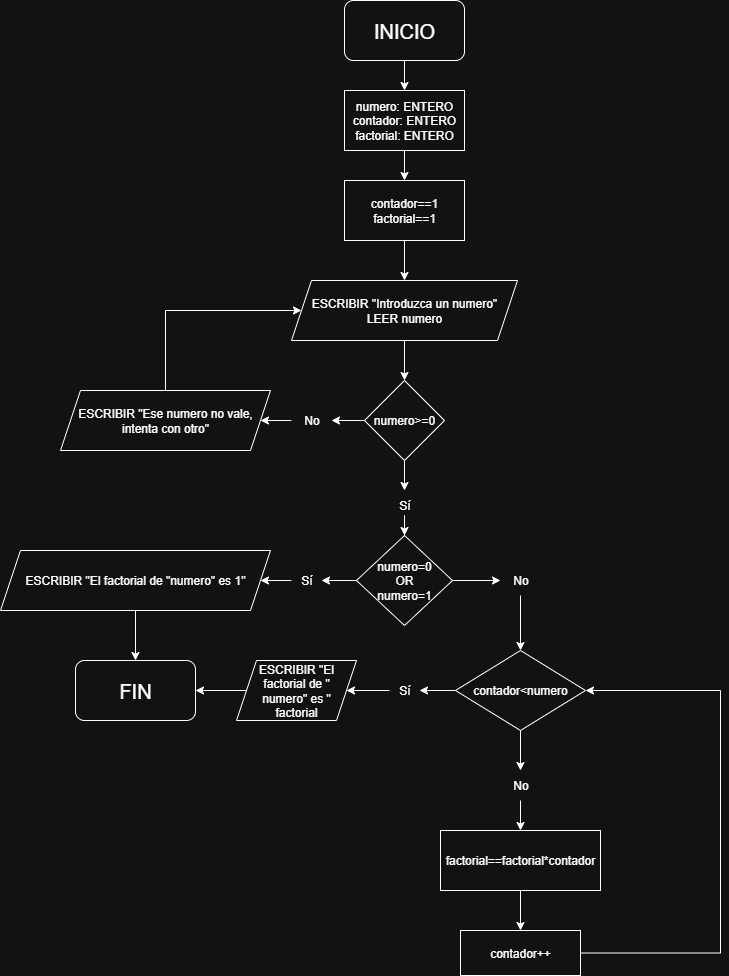

The diagram above was exported from draw.io. Its source (the exported page's mxGraphModel, read from the mxfile embedded in the PNG):
<mxGraphModel dx="872" dy="537" grid="0" gridSize="10" guides="1" tooltips="1" connect="1" arrows="1" fold="1" page="1" pageScale="1" pageWidth="827" pageHeight="1169" math="0" shadow="0">
  <root>
    <mxCell id="0" />
    <mxCell id="1" parent="0" />
    <mxCell id="tjA0Uf_vCEUinSVFqfAM-3" value="" style="edgeStyle=orthogonalEdgeStyle;rounded=0;orthogonalLoop=1;jettySize=auto;html=1;" parent="1" source="tjA0Uf_vCEUinSVFqfAM-1" target="tjA0Uf_vCEUinSVFqfAM-2" edge="1">
      <mxGeometry relative="1" as="geometry" />
    </mxCell>
    <mxCell id="tjA0Uf_vCEUinSVFqfAM-1" value="&lt;font style=&quot;font-size: 20px;&quot;&gt;INICIO&lt;/font&gt;" style="rounded=1;whiteSpace=wrap;html=1;" parent="1" vertex="1">
      <mxGeometry x="354" y="10" width="120" height="60" as="geometry" />
    </mxCell>
    <mxCell id="tjA0Uf_vCEUinSVFqfAM-34" value="" style="edgeStyle=orthogonalEdgeStyle;rounded=0;orthogonalLoop=1;jettySize=auto;html=1;" parent="1" source="tjA0Uf_vCEUinSVFqfAM-2" target="tjA0Uf_vCEUinSVFqfAM-33" edge="1">
      <mxGeometry relative="1" as="geometry" />
    </mxCell>
    <mxCell id="tjA0Uf_vCEUinSVFqfAM-2" value="numero: ENTERO&lt;div&gt;contador: ENTERO&lt;/div&gt;&lt;div&gt;factorial: ENTERO&lt;/div&gt;" style="rounded=0;whiteSpace=wrap;html=1;" parent="1" vertex="1">
      <mxGeometry x="354" y="100" width="120" height="60" as="geometry" />
    </mxCell>
    <mxCell id="tjA0Uf_vCEUinSVFqfAM-8" value="" style="edgeStyle=orthogonalEdgeStyle;rounded=0;orthogonalLoop=1;jettySize=auto;html=1;" parent="1" source="tjA0Uf_vCEUinSVFqfAM-4" target="tjA0Uf_vCEUinSVFqfAM-7" edge="1">
      <mxGeometry relative="1" as="geometry" />
    </mxCell>
    <mxCell id="tjA0Uf_vCEUinSVFqfAM-4" value="ESCRIBIR &quot;Introduzca un numero&quot;&lt;div&gt;LEER numero&lt;/div&gt;" style="shape=parallelogram;perimeter=parallelogramPerimeter;whiteSpace=wrap;html=1;fixedSize=1;" parent="1" vertex="1">
      <mxGeometry x="301" y="290" width="226" height="60" as="geometry" />
    </mxCell>
    <mxCell id="tjA0Uf_vCEUinSVFqfAM-49" style="edgeStyle=orthogonalEdgeStyle;rounded=0;orthogonalLoop=1;jettySize=auto;html=1;exitX=1;exitY=0.5;exitDx=0;exitDy=0;entryX=1;entryY=0.5;entryDx=0;entryDy=0;" parent="1" source="tjA0Uf_vCEUinSVFqfAM-6" target="tjA0Uf_vCEUinSVFqfAM-29" edge="1">
      <mxGeometry relative="1" as="geometry">
        <Array as="points">
          <mxPoint x="730" y="963" />
          <mxPoint x="730" y="700" />
        </Array>
      </mxGeometry>
    </mxCell>
    <mxCell id="tjA0Uf_vCEUinSVFqfAM-6" value="contador++" style="rounded=0;whiteSpace=wrap;html=1;" parent="1" vertex="1">
      <mxGeometry x="470" y="940" width="120" height="45" as="geometry" />
    </mxCell>
    <mxCell id="tjA0Uf_vCEUinSVFqfAM-16" value="" style="edgeStyle=orthogonalEdgeStyle;rounded=0;orthogonalLoop=1;jettySize=auto;html=1;" parent="1" source="tjA0Uf_vCEUinSVFqfAM-7" target="tjA0Uf_vCEUinSVFqfAM-15" edge="1">
      <mxGeometry relative="1" as="geometry" />
    </mxCell>
    <mxCell id="tjA0Uf_vCEUinSVFqfAM-19" value="" style="edgeStyle=orthogonalEdgeStyle;rounded=0;orthogonalLoop=1;jettySize=auto;html=1;" parent="1" source="tjA0Uf_vCEUinSVFqfAM-7" target="tjA0Uf_vCEUinSVFqfAM-18" edge="1">
      <mxGeometry relative="1" as="geometry" />
    </mxCell>
    <mxCell id="tjA0Uf_vCEUinSVFqfAM-7" value="numero&amp;gt;=0" style="rhombus;whiteSpace=wrap;html=1;" parent="1" vertex="1">
      <mxGeometry x="374" y="390" width="80" height="80" as="geometry" />
    </mxCell>
    <mxCell id="tjA0Uf_vCEUinSVFqfAM-9" value="ESCRIBIR &quot;Ese numero no vale,&lt;div&gt;intenta con otro&quot;&lt;/div&gt;" style="shape=parallelogram;perimeter=parallelogramPerimeter;whiteSpace=wrap;html=1;fixedSize=1;" parent="1" vertex="1">
      <mxGeometry x="70" y="400" width="210" height="60" as="geometry" />
    </mxCell>
    <mxCell id="tjA0Uf_vCEUinSVFqfAM-11" value="" style="endArrow=classic;html=1;rounded=0;exitX=0.5;exitY=0;exitDx=0;exitDy=0;entryX=0;entryY=0.5;entryDx=0;entryDy=0;" parent="1" source="tjA0Uf_vCEUinSVFqfAM-9" target="tjA0Uf_vCEUinSVFqfAM-4" edge="1">
      <mxGeometry width="50" height="50" relative="1" as="geometry">
        <mxPoint x="390" y="400" as="sourcePoint" />
        <mxPoint x="440" y="350" as="targetPoint" />
        <Array as="points">
          <mxPoint x="175" y="320" />
        </Array>
      </mxGeometry>
    </mxCell>
    <mxCell id="tjA0Uf_vCEUinSVFqfAM-17" value="" style="edgeStyle=orthogonalEdgeStyle;rounded=0;orthogonalLoop=1;jettySize=auto;html=1;" parent="1" source="tjA0Uf_vCEUinSVFqfAM-15" target="tjA0Uf_vCEUinSVFqfAM-9" edge="1">
      <mxGeometry relative="1" as="geometry" />
    </mxCell>
    <mxCell id="tjA0Uf_vCEUinSVFqfAM-15" value="No" style="text;html=1;align=center;verticalAlign=middle;resizable=0;points=[];autosize=1;strokeColor=none;fillColor=none;" parent="1" vertex="1">
      <mxGeometry x="301" y="415" width="40" height="30" as="geometry" />
    </mxCell>
    <mxCell id="tjA0Uf_vCEUinSVFqfAM-25" value="" style="edgeStyle=orthogonalEdgeStyle;rounded=0;orthogonalLoop=1;jettySize=auto;html=1;" parent="1" source="tjA0Uf_vCEUinSVFqfAM-18" target="tjA0Uf_vCEUinSVFqfAM-20" edge="1">
      <mxGeometry relative="1" as="geometry" />
    </mxCell>
    <mxCell id="tjA0Uf_vCEUinSVFqfAM-18" value="Sí" style="text;html=1;align=center;verticalAlign=middle;resizable=0;points=[];autosize=1;strokeColor=none;fillColor=none;" parent="1" vertex="1">
      <mxGeometry x="399" y="500" width="30" height="30" as="geometry" />
    </mxCell>
    <mxCell id="tjA0Uf_vCEUinSVFqfAM-22" value="" style="edgeStyle=orthogonalEdgeStyle;rounded=0;orthogonalLoop=1;jettySize=auto;html=1;" parent="1" source="tjA0Uf_vCEUinSVFqfAM-20" target="tjA0Uf_vCEUinSVFqfAM-21" edge="1">
      <mxGeometry relative="1" as="geometry" />
    </mxCell>
    <mxCell id="tjA0Uf_vCEUinSVFqfAM-27" value="" style="edgeStyle=orthogonalEdgeStyle;rounded=0;orthogonalLoop=1;jettySize=auto;html=1;" parent="1" source="tjA0Uf_vCEUinSVFqfAM-20" target="tjA0Uf_vCEUinSVFqfAM-26" edge="1">
      <mxGeometry relative="1" as="geometry" />
    </mxCell>
    <mxCell id="tjA0Uf_vCEUinSVFqfAM-20" value="numero=0&lt;div&gt;OR&lt;/div&gt;&lt;div&gt;numero=1&lt;/div&gt;" style="rhombus;whiteSpace=wrap;html=1;" parent="1" vertex="1">
      <mxGeometry x="366" y="545" width="96" height="90" as="geometry" />
    </mxCell>
    <mxCell id="tjA0Uf_vCEUinSVFqfAM-24" value="" style="edgeStyle=orthogonalEdgeStyle;rounded=0;orthogonalLoop=1;jettySize=auto;html=1;" parent="1" source="tjA0Uf_vCEUinSVFqfAM-21" target="tjA0Uf_vCEUinSVFqfAM-23" edge="1">
      <mxGeometry relative="1" as="geometry" />
    </mxCell>
    <mxCell id="tjA0Uf_vCEUinSVFqfAM-21" value="Sí" style="text;html=1;align=center;verticalAlign=middle;resizable=0;points=[];autosize=1;strokeColor=none;fillColor=none;" parent="1" vertex="1">
      <mxGeometry x="301" y="575" width="30" height="30" as="geometry" />
    </mxCell>
    <mxCell id="tjA0Uf_vCEUinSVFqfAM-45" value="" style="edgeStyle=orthogonalEdgeStyle;rounded=0;orthogonalLoop=1;jettySize=auto;html=1;" parent="1" source="tjA0Uf_vCEUinSVFqfAM-23" target="tjA0Uf_vCEUinSVFqfAM-43" edge="1">
      <mxGeometry relative="1" as="geometry" />
    </mxCell>
    <mxCell id="tjA0Uf_vCEUinSVFqfAM-23" value="ESCRIBIR &quot;El factorial de &quot;numero&quot; es 1&quot;" style="shape=parallelogram;perimeter=parallelogramPerimeter;whiteSpace=wrap;html=1;fixedSize=1;" parent="1" vertex="1">
      <mxGeometry x="10" y="560" width="270" height="60" as="geometry" />
    </mxCell>
    <mxCell id="tjA0Uf_vCEUinSVFqfAM-31" value="" style="edgeStyle=orthogonalEdgeStyle;rounded=0;orthogonalLoop=1;jettySize=auto;html=1;" parent="1" source="tjA0Uf_vCEUinSVFqfAM-26" target="tjA0Uf_vCEUinSVFqfAM-29" edge="1">
      <mxGeometry relative="1" as="geometry" />
    </mxCell>
    <mxCell id="tjA0Uf_vCEUinSVFqfAM-26" value="No" style="text;html=1;align=center;verticalAlign=middle;resizable=0;points=[];autosize=1;strokeColor=none;fillColor=none;" parent="1" vertex="1">
      <mxGeometry x="510" y="575" width="40" height="30" as="geometry" />
    </mxCell>
    <mxCell id="tjA0Uf_vCEUinSVFqfAM-37" value="" style="edgeStyle=orthogonalEdgeStyle;rounded=0;orthogonalLoop=1;jettySize=auto;html=1;" parent="1" source="tjA0Uf_vCEUinSVFqfAM-29" target="tjA0Uf_vCEUinSVFqfAM-36" edge="1">
      <mxGeometry relative="1" as="geometry" />
    </mxCell>
    <mxCell id="tjA0Uf_vCEUinSVFqfAM-42" value="" style="edgeStyle=orthogonalEdgeStyle;rounded=0;orthogonalLoop=1;jettySize=auto;html=1;" parent="1" source="tjA0Uf_vCEUinSVFqfAM-29" target="tjA0Uf_vCEUinSVFqfAM-41" edge="1">
      <mxGeometry relative="1" as="geometry" />
    </mxCell>
    <mxCell id="tjA0Uf_vCEUinSVFqfAM-29" value="contador&amp;lt;numero" style="rhombus;whiteSpace=wrap;html=1;" parent="1" vertex="1">
      <mxGeometry x="465" y="660" width="130" height="80" as="geometry" />
    </mxCell>
    <mxCell id="tjA0Uf_vCEUinSVFqfAM-35" value="" style="edgeStyle=orthogonalEdgeStyle;rounded=0;orthogonalLoop=1;jettySize=auto;html=1;" parent="1" source="tjA0Uf_vCEUinSVFqfAM-33" target="tjA0Uf_vCEUinSVFqfAM-4" edge="1">
      <mxGeometry relative="1" as="geometry" />
    </mxCell>
    <mxCell id="tjA0Uf_vCEUinSVFqfAM-33" value="contador==1&lt;div&gt;factorial==1&lt;/div&gt;" style="rounded=0;whiteSpace=wrap;html=1;" parent="1" vertex="1">
      <mxGeometry x="354" y="190" width="120" height="60" as="geometry" />
    </mxCell>
    <mxCell id="tjA0Uf_vCEUinSVFqfAM-39" value="" style="edgeStyle=orthogonalEdgeStyle;rounded=0;orthogonalLoop=1;jettySize=auto;html=1;" parent="1" source="tjA0Uf_vCEUinSVFqfAM-36" target="tjA0Uf_vCEUinSVFqfAM-38" edge="1">
      <mxGeometry relative="1" as="geometry" />
    </mxCell>
    <mxCell id="tjA0Uf_vCEUinSVFqfAM-36" value="No" style="text;html=1;align=center;verticalAlign=middle;resizable=0;points=[];autosize=1;strokeColor=none;fillColor=none;" parent="1" vertex="1">
      <mxGeometry x="510" y="780" width="40" height="30" as="geometry" />
    </mxCell>
    <mxCell id="tjA0Uf_vCEUinSVFqfAM-40" value="" style="edgeStyle=orthogonalEdgeStyle;rounded=0;orthogonalLoop=1;jettySize=auto;html=1;" parent="1" source="tjA0Uf_vCEUinSVFqfAM-38" target="tjA0Uf_vCEUinSVFqfAM-6" edge="1">
      <mxGeometry relative="1" as="geometry" />
    </mxCell>
    <mxCell id="tjA0Uf_vCEUinSVFqfAM-38" value="factorial==factorial*contador" style="rounded=0;whiteSpace=wrap;html=1;" parent="1" vertex="1">
      <mxGeometry x="450" y="840" width="160" height="60" as="geometry" />
    </mxCell>
    <mxCell id="tjA0Uf_vCEUinSVFqfAM-47" value="" style="edgeStyle=orthogonalEdgeStyle;rounded=0;orthogonalLoop=1;jettySize=auto;html=1;" parent="1" source="tjA0Uf_vCEUinSVFqfAM-41" target="tjA0Uf_vCEUinSVFqfAM-46" edge="1">
      <mxGeometry relative="1" as="geometry" />
    </mxCell>
    <mxCell id="tjA0Uf_vCEUinSVFqfAM-41" value="Sí" style="text;html=1;align=center;verticalAlign=middle;resizable=0;points=[];autosize=1;strokeColor=none;fillColor=none;" parent="1" vertex="1">
      <mxGeometry x="399" y="685" width="30" height="30" as="geometry" />
    </mxCell>
    <mxCell id="tjA0Uf_vCEUinSVFqfAM-43" value="&lt;font style=&quot;font-size: 20px;&quot;&gt;FIN&lt;/font&gt;" style="rounded=1;whiteSpace=wrap;html=1;" parent="1" vertex="1">
      <mxGeometry x="85" y="670" width="120" height="60" as="geometry" />
    </mxCell>
    <mxCell id="tjA0Uf_vCEUinSVFqfAM-48" value="" style="edgeStyle=orthogonalEdgeStyle;rounded=0;orthogonalLoop=1;jettySize=auto;html=1;" parent="1" source="tjA0Uf_vCEUinSVFqfAM-46" target="tjA0Uf_vCEUinSVFqfAM-43" edge="1">
      <mxGeometry relative="1" as="geometry" />
    </mxCell>
    <mxCell id="tjA0Uf_vCEUinSVFqfAM-46" value="ESCRIBIR &quot;El&lt;div&gt;factorial de &quot;&lt;/div&gt;&lt;div&gt;numero&quot; es &quot;&lt;/div&gt;&lt;div&gt;factorial&lt;/div&gt;" style="shape=parallelogram;perimeter=parallelogramPerimeter;whiteSpace=wrap;html=1;fixedSize=1;" parent="1" vertex="1">
      <mxGeometry x="246" y="670" width="120" height="60" as="geometry" />
    </mxCell>
  </root>
</mxGraphModel>